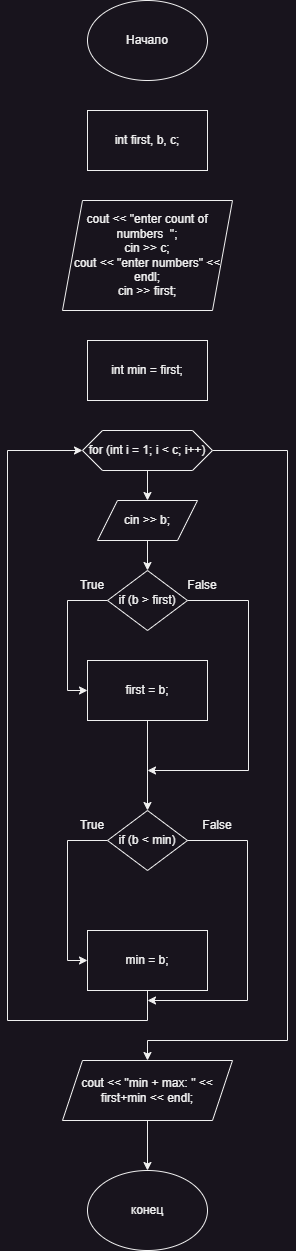

The diagram above was exported from draw.io. Its source (the exported page's mxGraphModel, read from the mxfile embedded in the PNG):
<mxGraphModel dx="1434" dy="844" grid="1" gridSize="10" guides="1" tooltips="1" connect="1" arrows="1" fold="1" page="1" pageScale="1" pageWidth="827" pageHeight="1169" math="0" shadow="0">
  <root>
    <mxCell id="0" />
    <mxCell id="1" parent="0" />
    <mxCell id="SML5MNSDVfOLUH72Jhd--1" value="Начало" style="ellipse;whiteSpace=wrap;html=1;" parent="1" vertex="1">
      <mxGeometry x="140" y="20" width="120" height="80" as="geometry" />
    </mxCell>
    <mxCell id="SML5MNSDVfOLUH72Jhd--2" value="&lt;div&gt;cout &amp;lt;&amp;lt; &quot;enter count of numbers&amp;nbsp; &quot;;&lt;/div&gt;&lt;div&gt;cin &amp;gt;&amp;gt; c;&lt;/div&gt;&lt;div&gt;cout &amp;lt;&amp;lt; &quot;enter numbers&quot; &amp;lt;&amp;lt; endl;&lt;/div&gt;&lt;div&gt;cin &amp;gt;&amp;gt; first;&lt;/div&gt;" style="shape=parallelogram;perimeter=parallelogramPerimeter;whiteSpace=wrap;html=1;fixedSize=1;" parent="1" vertex="1">
      <mxGeometry x="115" y="220" width="170" height="110" as="geometry" />
    </mxCell>
    <mxCell id="SML5MNSDVfOLUH72Jhd--4" value="int first, b, c;" style="rounded=0;whiteSpace=wrap;html=1;" parent="1" vertex="1">
      <mxGeometry x="140" y="130" width="120" height="60" as="geometry" />
    </mxCell>
    <mxCell id="SML5MNSDVfOLUH72Jhd--5" value="int min = first;" style="rounded=0;whiteSpace=wrap;html=1;" parent="1" vertex="1">
      <mxGeometry x="140" y="360" width="120" height="60" as="geometry" />
    </mxCell>
    <mxCell id="SML5MNSDVfOLUH72Jhd--34" style="edgeStyle=orthogonalEdgeStyle;rounded=0;orthogonalLoop=1;jettySize=auto;html=1;entryX=0.5;entryY=0;entryDx=0;entryDy=0;" parent="1" source="SML5MNSDVfOLUH72Jhd--6" target="SML5MNSDVfOLUH72Jhd--7" edge="1">
      <mxGeometry relative="1" as="geometry" />
    </mxCell>
    <mxCell id="SML5MNSDVfOLUH72Jhd--36" style="edgeStyle=orthogonalEdgeStyle;rounded=0;orthogonalLoop=1;jettySize=auto;html=1;exitX=1;exitY=0.5;exitDx=0;exitDy=0;entryX=0.5;entryY=0;entryDx=0;entryDy=0;" parent="1" source="SML5MNSDVfOLUH72Jhd--6" target="SML5MNSDVfOLUH72Jhd--24" edge="1">
      <mxGeometry relative="1" as="geometry">
        <mxPoint x="200" y="1060" as="targetPoint" />
        <Array as="points">
          <mxPoint x="340" y="470" />
          <mxPoint x="340" y="1060" />
          <mxPoint x="200" y="1060" />
        </Array>
      </mxGeometry>
    </mxCell>
    <mxCell id="SML5MNSDVfOLUH72Jhd--6" value="for (int i = 1; i &amp;lt; c; i++)" style="shape=hexagon;perimeter=hexagonPerimeter2;whiteSpace=wrap;html=1;fixedSize=1;" parent="1" vertex="1">
      <mxGeometry x="135" y="450" width="130" height="40" as="geometry" />
    </mxCell>
    <mxCell id="SML5MNSDVfOLUH72Jhd--33" style="edgeStyle=orthogonalEdgeStyle;rounded=0;orthogonalLoop=1;jettySize=auto;html=1;entryX=0.5;entryY=0;entryDx=0;entryDy=0;" parent="1" source="SML5MNSDVfOLUH72Jhd--7" target="SML5MNSDVfOLUH72Jhd--9" edge="1">
      <mxGeometry relative="1" as="geometry" />
    </mxCell>
    <mxCell id="SML5MNSDVfOLUH72Jhd--7" value="cin &amp;gt;&amp;gt; b;" style="shape=parallelogram;perimeter=parallelogramPerimeter;whiteSpace=wrap;html=1;fixedSize=1;size=20;" parent="1" vertex="1">
      <mxGeometry x="150" y="520" width="100" height="40" as="geometry" />
    </mxCell>
    <mxCell id="SML5MNSDVfOLUH72Jhd--14" style="edgeStyle=orthogonalEdgeStyle;rounded=0;orthogonalLoop=1;jettySize=auto;html=1;entryX=0;entryY=0.5;entryDx=0;entryDy=0;" parent="1" source="SML5MNSDVfOLUH72Jhd--9" target="SML5MNSDVfOLUH72Jhd--12" edge="1">
      <mxGeometry relative="1" as="geometry">
        <Array as="points">
          <mxPoint x="120" y="620" />
          <mxPoint x="120" y="710" />
        </Array>
      </mxGeometry>
    </mxCell>
    <mxCell id="SML5MNSDVfOLUH72Jhd--18" style="edgeStyle=orthogonalEdgeStyle;rounded=0;orthogonalLoop=1;jettySize=auto;html=1;" parent="1" source="SML5MNSDVfOLUH72Jhd--9" edge="1">
      <mxGeometry relative="1" as="geometry">
        <mxPoint x="200" y="790" as="targetPoint" />
        <Array as="points">
          <mxPoint x="301" y="620" />
        </Array>
      </mxGeometry>
    </mxCell>
    <mxCell id="SML5MNSDVfOLUH72Jhd--9" value="if (b &amp;gt; first)" style="rhombus;whiteSpace=wrap;html=1;" parent="1" vertex="1">
      <mxGeometry x="160" y="590" width="80" height="60" as="geometry" />
    </mxCell>
    <mxCell id="SML5MNSDVfOLUH72Jhd--17" style="edgeStyle=orthogonalEdgeStyle;rounded=0;orthogonalLoop=1;jettySize=auto;html=1;entryX=0.5;entryY=0;entryDx=0;entryDy=0;" parent="1" source="SML5MNSDVfOLUH72Jhd--12" target="SML5MNSDVfOLUH72Jhd--16" edge="1">
      <mxGeometry relative="1" as="geometry" />
    </mxCell>
    <mxCell id="SML5MNSDVfOLUH72Jhd--12" value="first = b;" style="rounded=0;whiteSpace=wrap;html=1;" parent="1" vertex="1">
      <mxGeometry x="140" y="680" width="120" height="60" as="geometry" />
    </mxCell>
    <mxCell id="SML5MNSDVfOLUH72Jhd--15" value="True" style="text;html=1;align=center;verticalAlign=middle;whiteSpace=wrap;rounded=0;" parent="1" vertex="1">
      <mxGeometry x="115" y="590" width="60" height="30" as="geometry" />
    </mxCell>
    <mxCell id="SML5MNSDVfOLUH72Jhd--21" style="edgeStyle=orthogonalEdgeStyle;rounded=0;orthogonalLoop=1;jettySize=auto;html=1;entryX=0;entryY=0.5;entryDx=0;entryDy=0;" parent="1" source="SML5MNSDVfOLUH72Jhd--16" target="SML5MNSDVfOLUH72Jhd--20" edge="1">
      <mxGeometry relative="1" as="geometry">
        <Array as="points">
          <mxPoint x="120" y="860" />
          <mxPoint x="120" y="980" />
        </Array>
      </mxGeometry>
    </mxCell>
    <mxCell id="SML5MNSDVfOLUH72Jhd--16" value="if (b &lt; min)" style="rhombus;whiteSpace=wrap;html=1;" parent="1" vertex="1">
      <mxGeometry x="160" y="830" width="80" height="60" as="geometry" />
    </mxCell>
    <mxCell id="SML5MNSDVfOLUH72Jhd--19" value="False" style="text;html=1;align=center;verticalAlign=middle;whiteSpace=wrap;rounded=0;" parent="1" vertex="1">
      <mxGeometry x="225" y="590" width="60" height="30" as="geometry" />
    </mxCell>
    <mxCell id="SML5MNSDVfOLUH72Jhd--38" style="edgeStyle=orthogonalEdgeStyle;rounded=0;orthogonalLoop=1;jettySize=auto;html=1;entryX=0;entryY=0.5;entryDx=0;entryDy=0;" parent="1" source="SML5MNSDVfOLUH72Jhd--20" target="SML5MNSDVfOLUH72Jhd--6" edge="1">
      <mxGeometry relative="1" as="geometry">
        <Array as="points">
          <mxPoint x="200" y="1040" />
          <mxPoint x="60" y="1040" />
          <mxPoint x="60" y="470" />
        </Array>
      </mxGeometry>
    </mxCell>
    <mxCell id="SML5MNSDVfOLUH72Jhd--20" value="min = b;" style="rounded=0;whiteSpace=wrap;html=1;" parent="1" vertex="1">
      <mxGeometry x="140" y="950" width="120" height="60" as="geometry" />
    </mxCell>
    <mxCell id="SML5MNSDVfOLUH72Jhd--22" value="True" style="text;html=1;align=center;verticalAlign=middle;whiteSpace=wrap;rounded=0;" parent="1" vertex="1">
      <mxGeometry x="115" y="830" width="60" height="30" as="geometry" />
    </mxCell>
    <mxCell id="SML5MNSDVfOLUH72Jhd--37" style="edgeStyle=orthogonalEdgeStyle;rounded=0;orthogonalLoop=1;jettySize=auto;html=1;exitX=0;exitY=1;exitDx=0;exitDy=0;" parent="1" source="SML5MNSDVfOLUH72Jhd--23" edge="1">
      <mxGeometry relative="1" as="geometry">
        <mxPoint x="200" y="1020" as="targetPoint" />
        <Array as="points">
          <mxPoint x="300" y="860" />
          <mxPoint x="300" y="1020" />
        </Array>
      </mxGeometry>
    </mxCell>
    <mxCell id="SML5MNSDVfOLUH72Jhd--23" value="False" style="text;html=1;align=center;verticalAlign=middle;whiteSpace=wrap;rounded=0;" parent="1" vertex="1">
      <mxGeometry x="240" y="830" width="60" height="30" as="geometry" />
    </mxCell>
    <mxCell id="SML5MNSDVfOLUH72Jhd--30" style="edgeStyle=orthogonalEdgeStyle;rounded=0;orthogonalLoop=1;jettySize=auto;html=1;entryX=0.5;entryY=0;entryDx=0;entryDy=0;" parent="1" source="SML5MNSDVfOLUH72Jhd--24" target="SML5MNSDVfOLUH72Jhd--29" edge="1">
      <mxGeometry relative="1" as="geometry" />
    </mxCell>
    <mxCell id="SML5MNSDVfOLUH72Jhd--24" value="cout &lt;&lt; &quot;min + max: &quot; &lt;&lt; first+min &lt;&lt; endl;" style="shape=parallelogram;perimeter=parallelogramPerimeter;whiteSpace=wrap;html=1;fixedSize=1;" parent="1" vertex="1">
      <mxGeometry x="115" y="1080" width="170" height="60" as="geometry" />
    </mxCell>
    <mxCell id="SML5MNSDVfOLUH72Jhd--29" value="конец" style="ellipse;whiteSpace=wrap;html=1;" parent="1" vertex="1">
      <mxGeometry x="140" y="1190" width="120" height="80" as="geometry" />
    </mxCell>
  </root>
</mxGraphModel>